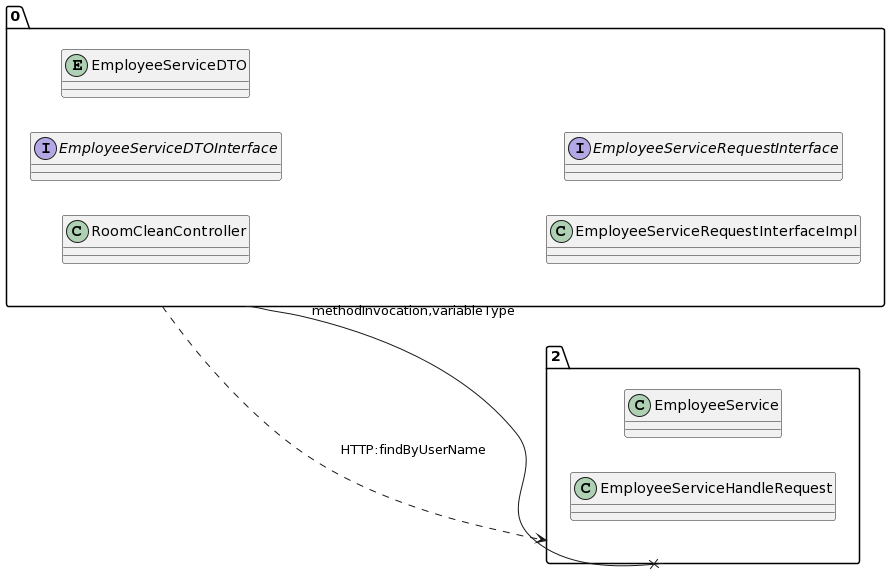

The diagram above was rendered by PlantUML. Its source (embedded in the PNG):
@startuml
allow_mixing
left to right direction
package "0"{
class RoomCleanController
interface EmployeeServiceDTOInterface
entity EmployeeServiceDTO
class EmployeeServiceRequestInterfaceImpl
interface EmployeeServiceRequestInterface

}
package "2"{
class EmployeeService
class EmployeeServiceHandleRequest

}
"0" --x "2":methodInvocation,variableType
"0" ..> "2":HTTP:findByUserName
@enduml